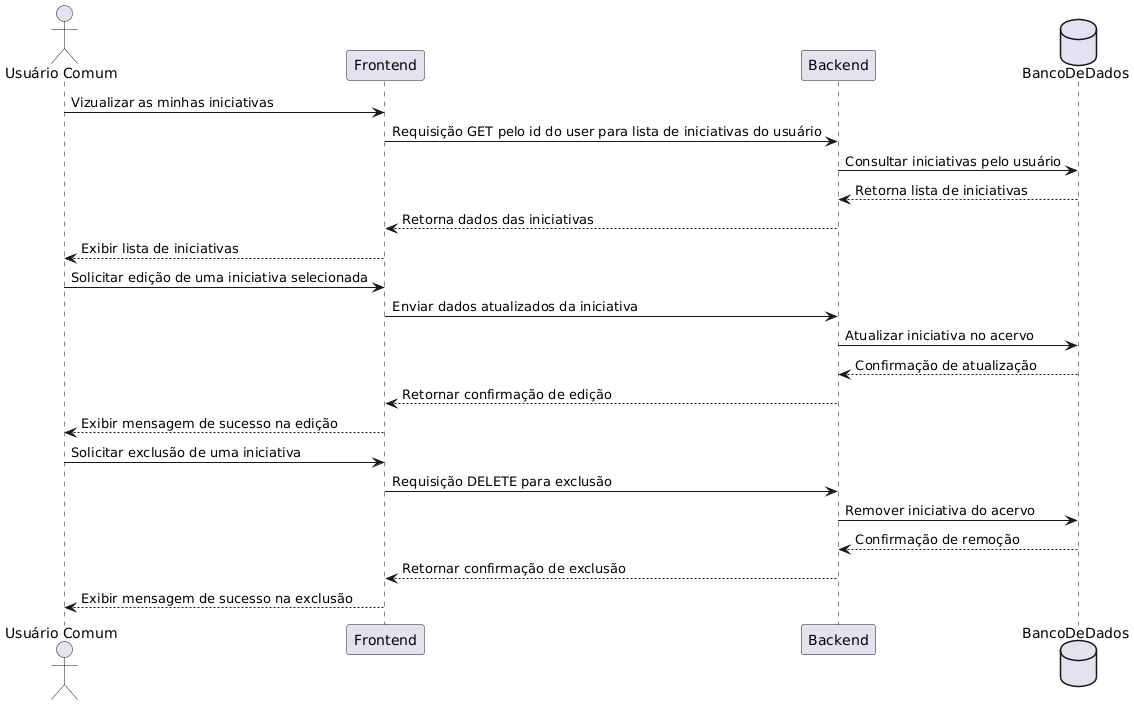

The diagram above was rendered by PlantUML. Its source (embedded in the PNG):
@startuml
actor "Usuário Comum" as Usuario
participant Frontend
participant Backend
database BancoDeDados

Usuario -> Frontend :  Vizualizar as minhas iniciativas
Frontend -> Backend : Requisição GET pelo id do user para lista de iniciativas do usuário
Backend -> BancoDeDados : Consultar iniciativas pelo usuário
BancoDeDados --> Backend : Retorna lista de iniciativas
Backend --> Frontend : Retorna dados das iniciativas
Frontend --> Usuario : Exibir lista de iniciativas

Usuario -> Frontend : Solicitar edição de uma iniciativa selecionada
Frontend -> Backend : Enviar dados atualizados da iniciativa
Backend -> BancoDeDados : Atualizar iniciativa no acervo
BancoDeDados --> Backend : Confirmação de atualização
Backend --> Frontend : Retornar confirmação de edição
Frontend --> Usuario : Exibir mensagem de sucesso na edição

Usuario -> Frontend : Solicitar exclusão de uma iniciativa
Frontend -> Backend : Requisição DELETE para exclusão
Backend -> BancoDeDados : Remover iniciativa do acervo
BancoDeDados --> Backend : Confirmação de remoção
Backend --> Frontend : Retornar confirmação de exclusão
Frontend --> Usuario : Exibir mensagem de sucesso na exclusão
@enduml